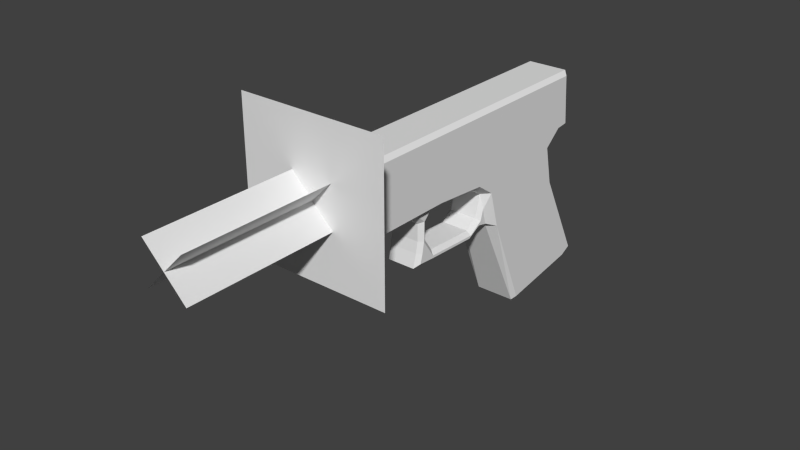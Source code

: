 # Source: itm_eq_pistol.blend  (saved by Blender 2.68.0; exported with 4.5.12 LTS)
import bpy
from mathutils import Matrix  # noqa: F401  (used for matrix-valued properties, if any)

bpy.ops.wm.read_factory_settings(use_empty=True)
scene = bpy.context.scene
scene.name = 'Scene'

# ---- collections
col_collection_1 = bpy.data.collections.new('Collection 1'); scene.collection.children.link(col_collection_1)

# ---- materials (node trees are filled in below, after node groups)
mat_material = bpy.data.materials.new('Material')
mat_material.alpha_threshold = 0.0
mat_material.use_transparent_shadow = False
mat_material.roughness = 0.5
mat_material.line_color = (0.0, 0.0, 0.0, 1.0)

# ---- material node trees

# ---- world
world_world = bpy.data.worlds.new('World'); scene.world = world_world
world_world.color = (0.05088, 0.05088, 0.05088)
world_world.use_sun_shadow = False
world_world.sun_shadow_jitter_overblur = 0.0
world_world.cycles.sampling_method = 'MANUAL'
world_world.cycles.sample_map_resolution = 256

# ---- meshes
me_circle = bpy.data.meshes.new('Circle')
me_circle.from_pydata([(0.01414, -0.01414, 0.1), (-0.01414, 0.01414, 0.1), (0.01414, -0.01414, -4.271e-09), (-0.01414, 0.01414, 4.271e-09), (-0.01414, -0.01414, 0.1), (0.01414, 0.01414, 0.1), (-0.01414, -0.01414, 3.998e-09), (0.01414, 0.01414, -3.998e-09), (0.05, 0.05, -1.128e-08), (0.05, -0.05, -1.882e-08), (-0.05, 0.05, 1.882e-08), (-0.05, -0.05, 1.128e-08)], [], [(1, 0, 2, 3), (5, 4, 6, 7), (10, 11, 9, 8)])
_uv = me_circle.uv_layers.new(name='UVMap')
_uv.uv.foreach_set('vector', [0.4, 0.004757, 0.6, 0.004757, 0.6, 0.45, 0.4, 0.45, 0.3996, -0.001418, 0.6004, -0.001418, 0.6004, 0.451, 0.3996, 0.451, 0.5, 0.9949, 0.005124, 0.5, 0.5, 0.005124, 0.9949, 0.5])
me_circle.use_remesh_preserve_volume = False
me_circle.use_remesh_preserve_attributes = False
me_circle.use_mirror_vertex_groups = False
me_circle.update()
me_cube = bpy.data.meshes.new('Cube')
me_cube.from_pydata([(-0.0136, -0.1274, -0.2339), (-0.009479, -0.0694, -0.1465), (-0.0136, -0.136, -0.1745), (-0.0136, -0.122, -0.2445), (-0.0136, -0.05848, -0.2123), (-0.009479, -0.04448, -0.1392), (-0.0136, -0.03356, -0.207), (-0.009479, -0.06716, -0.1359), (-0.009479, -0.05988, -0.1348), (-0.009479, -0.07248, -0.1264), (-0.009479, -0.0652, -0.1264), (-0.009479, -0.0708, -0.08884), (-0.009479, -0.06352, -0.09024), (-0.009479, -0.06968, -0.07316), (-0.009479, -0.06044, -0.07568), (-0.009479, -0.05288, -0.08296), (-0.009479, -0.05288, -0.07708), (-0.009479, -0.04112, -0.08296), (-0.009479, -0.04112, -0.07708), (-0.0136, 0.01544, -0.004), (-0.0136, -0.03317, -0.004), (-0.0136, 0.01544, -0.1938), (-0.0136, 0.01544, -0.1266), (-0.0136, 0.01544, -0.207), (-0.0136, -0.02488, -0.2174), (-0.0136, 0.01544, -0.2174), (-0.0136, -0.02376, -0.2277), (-0.0136, 0.01544, -0.2244), (-0.0136, -0.03636, -0.1278), (-0.0136, 0.01544, -0.1171), (-0.009479, -0.03328, -0.0908), (-0.0136, 0.01544, -0.0866), (-0.009479, -0.03328, -0.0684), (-0.0136, 0.01544, -0.05692), (-0.007575, 0.007408, -0.004), (-0.007575, -0.007153, -0.004), (-0.006175, 0.006007, 0.0001414), (-0.006175, -0.006033, -0.0001386), (-0.01651, -0.06846, -0.1492), (-0.01651, -0.133, -0.1763), (-0.01651, -0.1247, -0.233), (-0.01651, -0.1208, -0.2408), (-0.01651, -0.05942, -0.2097), (-0.01651, -0.03249, -0.2039), (-0.01651, -0.04275, -0.1417), (-0.01651, 0.01264, -0.0068), (-0.01651, 0.01264, -0.05692), (-0.01651, -0.03048, -0.0684), (-0.01651, -0.03048, -0.0068), (-0.01651, 0.01264, -0.1938), (-0.01651, 0.01264, -0.1266), (-0.01651, 0.01264, -0.207), (-0.01651, -0.02218, -0.2162), (-0.01651, 0.01264, -0.2174), (-0.01651, 0.01264, -0.2218), (-0.01651, -0.02127, -0.2247), (-0.01651, -0.03363, -0.1288), (-0.01651, 0.01264, -0.1171), (-0.01651, -0.03048, -0.09092), (-0.01651, 0.01264, -0.0866), (-0.01224, -0.05448, -0.1392), (-0.01224, -0.06569, -0.1425), (-0.01224, -0.0642, -0.1354), (-0.01224, -0.06167, -0.1372), (-0.01224, -0.06964, -0.1257), (-0.01224, -0.06803, -0.1271), (-0.01224, -0.068, -0.089), (-0.01224, -0.06625, -0.08872), (-0.01224, -0.06106, -0.07841), (-0.01224, -0.06713, -0.07676), (-0.01224, -0.05374, -0.08016), (-0.01224, -0.05313, -0.07988), (-0.01224, -0.03996, -0.08016), (-0.01224, -0.03987, -0.07988), (-0.01224, -0.03608, -0.08404), (-0.01224, -0.03608, -0.07568), (-0.0136, -0.008916, -0.004), (-0.0136, -0.004156, -0.226), (-0.009059, 0.0001275, -0.004), (-0.007659, -1.254e-05, 1.381e-06), (-0.01651, -0.008916, -0.0068), (-0.01651, -0.004311, -0.2232), (-0.006259, -1.254e-05, 1.382e-06), (-0.006259, -1.254e-05, -0.002924), (3.666e-08, -0.1274, -0.2339), (3.028e-08, -0.06352, -0.202), (1.81e-08, -0.0694, -0.1465), (2.395e-08, -0.136, -0.1745), (0.0136, -0.1274, -0.2339), (0.00948, -0.0694, -0.1465), (0.0136, -0.136, -0.1745), (3.987e-08, -0.122, -0.2445), (3.243e-08, -0.05848, -0.2123), (0.0136, -0.122, -0.2445), (0.0136, -0.05848, -0.2123), (2.848e-08, -0.03888, -0.1938), (1.59e-08, -0.04448, -0.1392), (0.00948, -0.04448, -0.1392), (3.123e-08, -0.03356, -0.207), (0.0136, -0.03356, -0.207), (1.489e-08, -0.06716, -0.1359), (0.00948, -0.06716, -0.1359), (1.455e-08, -0.05988, -0.1348), (0.00948, -0.05988, -0.1348), (1.201e-08, -0.07248, -0.1264), (0.00948, -0.07248, -0.1264), (1.201e-08, -0.0652, -0.1264), (0.00948, -0.0652, -0.1264), (5.899e-09, -0.0708, -0.08884), (0.009479, -0.0708, -0.08884), (6.321e-09, -0.06352, -0.09024), (0.009479, -0.06352, -0.09024), (1.163e-09, -0.06968, -0.07316), (0.009479, -0.06968, -0.07316), (1.924e-09, -0.06044, -0.07568), (0.009479, -0.06044, -0.07568), (4.123e-09, -0.05288, -0.08296), (0.009479, -0.05288, -0.08296), (2.347e-09, -0.05288, -0.07708), (0.009479, -0.05288, -0.07708), (4.123e-09, -0.04112, -0.08296), (0.009479, -0.04112, -0.08296), (2.347e-09, -0.04112, -0.07708), (0.009479, -0.04112, -0.07708), (0.0136, 0.01544, -0.004), (-9.292e-09, 0.01544, -0.004), (0.0136, -0.03317, -0.004), (2.848e-08, 0.01544, -0.1938), (1.21e-08, 0.01544, -0.1266), (0.0136, 0.01544, -0.1938), (0.0136, 0.01544, -0.1266), (3.123e-08, 0.01544, -0.207), (0.0136, 0.01544, -0.207), (3.363e-08, -0.02488, -0.2174), (0.0136, -0.02488, -0.2174), (3.363e-08, 0.01544, -0.2174), (0.0136, 0.01544, -0.2174), (3.61e-08, -0.02376, -0.2277), (0.0136, -0.02376, -0.2277), (3.509e-08, 0.01544, -0.2244), (0.0136, 0.01544, -0.2244), (1.244e-08, -0.03636, -0.1278), (0.0136, -0.03636, -0.1278), (1.444e-08, 0.01544, -0.1171), (0.0136, 0.01544, -0.1171), (6.491e-09, -0.03328, -0.0908), (0.009479, -0.03328, -0.0908), (5.222e-09, 0.01544, -0.0866), (0.0136, 0.01544, -0.0866), (-2.741e-10, -0.03328, -0.0684), (0.009479, -0.03328, -0.0684), (-3.741e-09, 0.01544, -0.05692), (0.0136, 0.01544, -0.05692), (0.007575, 0.007408, -0.004), (-9.292e-09, 0.008985, -0.004), (0.007575, -0.007153, -0.004), (-9.292e-09, -0.008473, -0.004), (0.006175, 0.006007, 0.0001414), (-1.054e-08, 0.007408, 0.0001414), (0.006175, -0.006033, -0.0001385), (-1.046e-08, -0.007433, -0.0001386), (0.01651, -0.06846, -0.1492), (0.01651, -0.133, -0.1763), (0.01651, -0.1247, -0.233), (0.01651, -0.1208, -0.2408), (0.01651, -0.05942, -0.2097), (0.01651, -0.03249, -0.2039), (0.01651, -0.04275, -0.1417), (0.01651, 0.01264, -0.0068), (0.01651, 0.01264, -0.05692), (0.01651, -0.03048, -0.0684), (0.01651, -0.03048, -0.0068), (0.01651, 0.01264, -0.1938), (0.01651, 0.01264, -0.1266), (0.01651, 0.01264, -0.207), (0.01651, -0.02218, -0.2162), (0.01651, 0.01264, -0.2174), (0.01651, 0.01264, -0.2218), (0.01651, -0.02127, -0.2247), (0.01651, -0.03363, -0.1288), (0.01651, 0.01264, -0.1171), (0.01651, -0.03048, -0.09092), (0.01651, 0.01264, -0.0866), (0.01224, -0.05448, -0.1392), (0.01224, -0.06569, -0.1425), (0.01224, -0.0642, -0.1354), (0.01224, -0.06167, -0.1372), (0.01224, -0.06964, -0.1257), (0.01224, -0.06803, -0.1271), (0.01224, -0.068, -0.089), (0.01224, -0.06625, -0.08872), (0.01224, -0.06106, -0.07841), (0.01224, -0.06713, -0.07676), (0.01224, -0.05374, -0.08016), (0.01224, -0.05313, -0.07988), (0.01224, -0.03996, -0.08016), (0.01224, -0.03987, -0.07988), (0.01224, -0.03608, -0.08404), (0.01224, -0.03608, -0.07568), (-1.053e-08, 0.004608, 8.859e-05), (-1.047e-08, -0.004633, -8.581e-05), (-1.053e-08, 0.005703, 8.859e-05), (-1.047e-08, -0.005465, -8.581e-05), (-9.643e-09, 0.004608, -0.002837), (-9.59e-09, -0.004633, -0.003011), (-9.643e-09, 0.005703, -0.002837), (-9.59e-09, -0.005465, -0.003011), (0.0136, -0.008916, -0.004), (-9.292e-09, -0.03317, -0.004), (0.0136, -0.004156, -0.226), (3.56e-08, -0.004156, -0.226), (0.009059, 0.0001275, -0.004), (-9.292e-09, 0.0001275, -0.004), (0.007659, -1.254e-05, 1.393e-06), (0.01651, -0.008916, -0.0068), (0.01651, -0.004311, -0.2232), (0.006259, -1.254e-05, 1.392e-06), (-1.05e-08, -1.254e-05, 1.387e-06), (0.006259, -1.254e-05, -0.002924), (-9.616e-09, -1.254e-05, -0.002924)], [], [(84, 0, 3, 91), (43, 42, 41, 40, 39, 38, 44, 56, 58, 47, 48, 80, 45, 46, 59, 57, 50, 49, 51, 53, 54, 81, 55, 52), (1, 2, 87, 86), (2, 0, 84, 87), (3, 4, 92, 91), (92, 4, 6, 98), (1, 86, 100, 7), (96, 5, 8, 102), (102, 8, 10, 106), (7, 100, 104, 9), (9, 104, 108, 11), (106, 10, 12, 110), (13, 112, 114, 14), (11, 108, 112, 13), (110, 12, 15, 116), (14, 114, 118, 16), (35, 156, 160, 37), (116, 15, 17, 120), (16, 118, 122, 18), (151, 33, 19, 125), (21, 22, 128, 127), (21, 127, 131, 23), (98, 6, 24, 133), (23, 131, 135, 25), (210, 77, 27, 139), (133, 24, 26, 137), (25, 135, 139, 27), (128, 22, 29, 143), (5, 96, 141, 28), (28, 141, 145, 30), (143, 29, 31, 147), (147, 31, 33, 151), (18, 122, 149, 32), (68, 71, 73, 75, 74, 72, 70, 67, 65, 63, 60, 61, 62, 64, 66, 69), (120, 17, 30, 145), (76, 20, 35, 78), (125, 19, 34, 154), (78, 35, 37, 79), (154, 34, 36, 158), (38, 39, 2, 1), (39, 40, 0, 2), (41, 42, 4, 3), (40, 41, 3, 0), (42, 43, 6, 4), (46, 45, 19, 33), (48, 47, 32, 20), (80, 48, 20, 76), (49, 50, 22, 21), (51, 49, 21, 23), (43, 52, 24, 6), (53, 51, 23, 25), (81, 54, 27, 77), (52, 55, 26, 24), (54, 53, 25, 27), (56, 44, 5, 28), (50, 57, 29, 22), (58, 56, 28, 30), (57, 59, 31, 29), (47, 58, 30, 32), (59, 46, 33, 31), (5, 44, 38, 1, 61, 60), (62, 61, 1, 7), (60, 63, 8, 5), (64, 62, 7, 9), (63, 65, 10, 8), (66, 64, 9, 11), (65, 67, 12, 10), (68, 69, 13, 14), (69, 66, 11, 13), (67, 70, 15, 12), (71, 68, 14, 16), (70, 72, 17, 15), (73, 71, 16, 18), (74, 75, 32, 30), (75, 73, 18, 32), (72, 74, 30, 17), (82, 199, 36, 79), (199, 201, 158, 36), (202, 200, 37, 160), (83, 219, 205, 203), (82, 200, 204, 83), (137, 26, 77, 210), (19, 76, 78, 34), (34, 78, 79, 36), (45, 80, 76, 19), (55, 81, 77, 26), (200, 82, 79, 37), (204, 206, 219, 83), (199, 82, 83, 203), (32, 149, 208, 20), (20, 208, 156, 35), (84, 91, 93, 88), (166, 175, 178, 215, 177, 176, 174, 172, 173, 180, 182, 169, 168, 214, 171, 170, 181, 179, 167, 161, 162, 163, 164, 165), (89, 86, 87, 90), (90, 87, 84, 88), (93, 91, 92, 94), (85, 92, 91, 84), (92, 98, 99, 94), (85, 95, 98, 92), (89, 101, 100, 86), (96, 102, 103, 97), (86, 100, 102, 96), (102, 106, 107, 103), (100, 104, 106, 102), (101, 105, 104, 100), (105, 109, 108, 104), (106, 110, 111, 107), (104, 108, 110, 106), (113, 115, 114, 112), (109, 113, 112, 108), (114, 118, 116, 110), (108, 112, 114, 110), (118, 122, 120, 116), (110, 116, 117, 111), (115, 119, 118, 114), (155, 159, 160, 156), (116, 120, 121, 117), (119, 123, 122, 118), (151, 125, 124, 152), (129, 127, 128, 130), (129, 132, 131, 127), (98, 133, 134, 99), (132, 136, 135, 131), (210, 139, 140, 209), (133, 137, 138, 134), (136, 140, 139, 135), (128, 143, 144, 130), (97, 142, 141, 96), (142, 146, 145, 141), (143, 147, 148, 144), (147, 151, 152, 148), (122, 149, 145, 120), (123, 150, 149, 122), (191, 192, 189, 187, 185, 184, 183, 186, 188, 190, 193, 195, 197, 198, 196, 194), (120, 145, 146, 121), (207, 211, 155, 126), (208, 212, 154, 125), (125, 154, 153, 124), (200, 204, 206, 202), (211, 213, 159, 155), (154, 158, 157, 153), (161, 89, 90, 162), (162, 90, 88, 163), (164, 93, 94, 165), (163, 88, 93, 164), (165, 94, 99, 166), (169, 152, 124, 168), (171, 126, 150, 170), (214, 207, 126, 171), (172, 129, 130, 173), (174, 132, 129, 172), (166, 99, 134, 175), (176, 136, 132, 174), (215, 209, 140, 177), (175, 134, 138, 178), (177, 140, 136, 176), (179, 142, 97, 167), (173, 130, 144, 180), (181, 146, 142, 179), (180, 144, 148, 182), (170, 150, 146, 181), (182, 148, 152, 169), (97, 183, 184, 89, 161, 167), (185, 101, 89, 184), (183, 97, 103, 186), (187, 105, 101, 185), (186, 103, 107, 188), (189, 109, 105, 187), (188, 107, 111, 190), (191, 115, 113, 192), (192, 113, 109, 189), (190, 111, 117, 193), (194, 119, 115, 191), (193, 117, 121, 195), (196, 123, 119, 194), (197, 146, 150, 198), (198, 150, 123, 196), (195, 121, 146, 197), (216, 213, 157, 199), (199, 157, 158, 201), (202, 160, 159, 200), (218, 203, 205, 219), (217, 219, 205, 201), (201, 205, 203, 199), (216, 218, 204, 200), (137, 210, 209, 138), (124, 153, 211, 207), (153, 157, 213, 211), (168, 124, 207, 214), (178, 138, 209, 215), (200, 159, 213, 216), (204, 218, 219, 206), (202, 206, 219, 217), (199, 203, 218, 216), (150, 126, 208, 149), (126, 155, 156, 208), (212, 217, 158, 154), (217, 160, 202), (208, 156, 212), (156, 160, 217, 212), (201, 158, 217)])
_uv = me_cube.uv_layers.new(name='UVMap')
_uv.uv.foreach_set('vector', [0.5789, 0.263, 0.5786, 0.2856, 0.5605, 0.2862, 0.5608, 0.2636, 0.1823, 0.5602, 0.1582, 0.4531, 0.0319, 0.21, 0.06233, 0.1942, 0.287, 0.1584, 0.3976, 0.4142, 0.4287, 0.5163, 0.4803, 0.552, 0.6305, 0.5628, 0.7197, 0.5617, 0.964, 0.5587, 0.9651, 0.6446, 0.9661, 0.7306, 0.7674, 0.733, 0.6497, 0.7344, 0.5287, 0.7359, 0.4909, 0.7364, 0.2244, 0.7396, 0.1723, 0.7402, 0.1312, 0.7407, 0.1136, 0.741, 0.107, 0.6734, 0.1004, 0.6059, 0.134, 0.6019, 0.8051, 0.2574, 0.6941, 0.2647, 0.6941, 0.242, 0.8051, 0.2417, 0.6785, 0.2858, 0.5786, 0.2856, 0.5789, 0.263, 0.6788, 0.2632, 0.6941, 0.3023, 0.8104, 0.3019, 0.8104, 0.3246, 0.6941, 0.325, 0.8104, 0.3246, 0.8104, 0.3019, 0.853, 0.3018, 0.8531, 0.3245, 0.8068, 0.264, 0.8068, 0.2483, 0.8245, 0.2488, 0.8245, 0.2644, 0.9479, 0.2696, 0.9478, 0.2854, 0.9219, 0.2853, 0.922, 0.2695, 0.601, 0.263, 0.601, 0.2472, 0.6158, 0.2471, 0.6158, 0.2629, 0.8245, 0.2644, 0.8245, 0.2488, 0.8407, 0.248, 0.8407, 0.2636, 0.8407, 0.2636, 0.8407, 0.248, 0.9035, 0.2485, 0.9035, 0.2642, 0.6158, 0.2629, 0.6158, 0.2471, 0.6758, 0.2473, 0.6758, 0.263, 0.853, 0.2478, 0.8531, 0.232, 0.8686, 0.2321, 0.8685, 0.2479, 0.9035, 0.2642, 0.9035, 0.2485, 0.9297, 0.2488, 0.9297, 0.2645, 0.8106, 0.2478, 0.8106, 0.2321, 0.8309, 0.2321, 0.8308, 0.2479, 0.8685, 0.2479, 0.8686, 0.2321, 0.8813, 0.2321, 0.8812, 0.2479, 0.6941, 0.2841, 0.6813, 0.2841, 0.6815, 0.2777, 0.6919, 0.2777, 0.8308, 0.2479, 0.8309, 0.2321, 0.85, 0.2322, 0.8499, 0.248, 0.8812, 0.2479, 0.8813, 0.2321, 0.901, 0.2322, 0.9009, 0.248, 0.84, 0.382, 0.8399, 0.3593, 0.9282, 0.3592, 0.9283, 0.3819, 0.6115, 0.3596, 0.7236, 0.3595, 0.7236, 0.3821, 0.6115, 0.3823, 0.6115, 0.3596, 0.6115, 0.3823, 0.5896, 0.3823, 0.5895, 0.3596, 0.5959, 0.2339, 0.5957, 0.2565, 0.5779, 0.2577, 0.5781, 0.2351, 0.5895, 0.3596, 0.5896, 0.3823, 0.5723, 0.3823, 0.5722, 0.3596, 0.8893, 0.2972, 0.8894, 0.2745, 0.9219, 0.2746, 0.9219, 0.2973, 0.5781, 0.2351, 0.5779, 0.2577, 0.5605, 0.2577, 0.5607, 0.2352, 0.5722, 0.3596, 0.5723, 0.3823, 0.5606, 0.3823, 0.5605, 0.3597, 0.7236, 0.3821, 0.7236, 0.3595, 0.7395, 0.3594, 0.7395, 0.3821, 0.6981, 0.3407, 0.698, 0.325, 0.7168, 0.3262, 0.717, 0.3488, 0.717, 0.3488, 0.7168, 0.3262, 0.7786, 0.3264, 0.7787, 0.3421, 0.7395, 0.3821, 0.7395, 0.3594, 0.7904, 0.3594, 0.7905, 0.3821, 0.7905, 0.3821, 0.7904, 0.3594, 0.8399, 0.3593, 0.84, 0.382, 0.802, 0.3407, 0.8019, 0.325, 0.8161, 0.3262, 0.8162, 0.3419, 0.8665, 0.3384, 0.861, 0.3707, 0.8616, 0.4246, 0.8788, 0.4398, 0.845, 0.4402, 0.8605, 0.4242, 0.8598, 0.3683, 0.8246, 0.3179, 0.6694, 0.3125, 0.6292, 0.3388, 0.6211, 0.3682, 0.6073, 0.3228, 0.636, 0.3285, 0.6751, 0.3059, 0.8234, 0.3108, 0.8729, 0.3137, 0.7921, 0.325, 0.7922, 0.3407, 0.7787, 0.3421, 0.7786, 0.3264, 0.8967, 0.3249, 0.8561, 0.325, 0.8996, 0.3147, 0.9118, 0.3172, 0.9374, 0.3021, 0.9375, 0.3247, 0.924, 0.3147, 0.9266, 0.3021, 0.9363, 0.3322, 0.9241, 0.3316, 0.9261, 0.325, 0.9362, 0.3253, 0.6941, 0.2913, 0.6814, 0.2913, 0.6836, 0.2841, 0.6939, 0.2842, 0.8068, 0.2692, 0.6994, 0.2695, 0.6941, 0.2647, 0.8051, 0.2574, 0.6753, 0.2911, 0.5799, 0.2909, 0.5786, 0.2856, 0.6785, 0.2858, 0.6976, 0.2974, 0.8099, 0.2971, 0.8104, 0.3019, 0.6941, 0.3023, 0.5799, 0.2909, 0.5667, 0.2913, 0.5605, 0.2862, 0.5786, 0.2856, 0.8099, 0.2971, 0.856, 0.2969, 0.853, 0.3018, 0.8104, 0.3019, 0.8403, 0.3544, 0.9239, 0.3543, 0.9282, 0.3592, 0.8399, 0.3593, 0.9193, 0.3535, 0.8162, 0.3541, 0.8162, 0.3419, 0.9241, 0.3482, 0.9645, 0.6499, 0.9634, 0.5623, 0.9758, 0.5512, 0.977, 0.6497, 0.6119, 0.3546, 0.724, 0.3545, 0.7236, 0.3595, 0.6115, 0.3596, 0.5899, 0.3547, 0.6119, 0.3546, 0.6115, 0.3596, 0.5895, 0.3596, 0.167, 0.5638, 0.1178, 0.6063, 0.1142, 0.5954, 0.1556, 0.5596, 0.5726, 0.3547, 0.5899, 0.3547, 0.5895, 0.3596, 0.5722, 0.3596, 0.8903, 0.2696, 0.9184, 0.2697, 0.9219, 0.2746, 0.8894, 0.2745, 0.5797, 0.263, 0.5654, 0.263, 0.5605, 0.2577, 0.5779, 0.2577, 0.5652, 0.3547, 0.5726, 0.3547, 0.5722, 0.3596, 0.5605, 0.3597, 0.7152, 0.3541, 0.6941, 0.3527, 0.6981, 0.3407, 0.717, 0.3488, 0.724, 0.3545, 0.7399, 0.3545, 0.7395, 0.3594, 0.7236, 0.3595, 0.7784, 0.3543, 0.7152, 0.3541, 0.717, 0.3488, 0.7787, 0.3421, 0.7399, 0.3545, 0.7908, 0.3544, 0.7904, 0.3594, 0.7395, 0.3594, 0.8162, 0.3541, 0.7784, 0.3543, 0.7787, 0.3421, 0.8162, 0.3419, 0.7908, 0.3544, 0.8403, 0.3544, 0.8399, 0.3593, 0.7904, 0.3594, 0.6227, 0.4088, 0.6102, 0.4159, 0.5785, 0.3119, 0.5921, 0.3079, 0.6073, 0.3228, 0.6211, 0.3682, 0.8251, 0.2695, 0.8133, 0.2692, 0.8068, 0.264, 0.8245, 0.2644, 0.6211, 0.3682, 0.6292, 0.3388, 0.6401, 0.346, 0.6227, 0.4088, 0.8417, 0.2687, 0.8251, 0.2695, 0.8245, 0.2644, 0.8407, 0.2636, 0.6292, 0.3388, 0.6694, 0.3125, 0.6738, 0.324, 0.6401, 0.346, 0.9031, 0.2692, 0.8417, 0.2687, 0.8407, 0.2636, 0.9035, 0.2642, 0.615, 0.2424, 0.6788, 0.2426, 0.6758, 0.2473, 0.6158, 0.2471, 0.8665, 0.3384, 0.8729, 0.3137, 0.8885, 0.3032, 0.8787, 0.3408, 0.9235, 0.2694, 0.9031, 0.2692, 0.9035, 0.2642, 0.9297, 0.2645, 0.8068, 0.2274, 0.8306, 0.2275, 0.8309, 0.2321, 0.8106, 0.2321, 0.861, 0.3707, 0.8665, 0.3384, 0.8787, 0.3408, 0.8735, 0.3716, 0.8306, 0.2275, 0.853, 0.2276, 0.85, 0.2322, 0.8309, 0.2321, 0.8616, 0.4246, 0.861, 0.3707, 0.8735, 0.3716, 0.874, 0.4194, 0.8677, 0.2973, 0.8816, 0.2973, 0.8934, 0.302, 0.856, 0.3021, 0.8788, 0.4398, 0.8616, 0.4246, 0.874, 0.4194, 0.9095, 0.4508, 0.8605, 0.4242, 0.845, 0.4402, 0.819, 0.4519, 0.8503, 0.4196, 0.9344, 0.2958, 0.9421, 0.2933, 0.9445, 0.2956, 0.9344, 0.2981, 0.9421, 0.2933, 0.9439, 0.2854, 0.9468, 0.2854, 0.9445, 0.2956, 0.9252, 0.2854, 0.9267, 0.2933, 0.9243, 0.2957, 0.9219, 0.2854, 0.9333, 0.3543, 0.9332, 0.3439, 0.9428, 0.3439, 0.941, 0.3518, 0.9318, 0.3322, 0.9396, 0.3322, 0.9397, 0.3371, 0.9319, 0.3371, 0.8568, 0.2971, 0.8568, 0.2744, 0.8894, 0.2745, 0.8893, 0.2972, 0.9375, 0.3247, 0.8967, 0.3249, 0.9118, 0.3172, 0.924, 0.3147, 0.9485, 0.3322, 0.9363, 0.3322, 0.9362, 0.3253, 0.9463, 0.325, 0.9655, 0.7374, 0.9645, 0.6499, 0.977, 0.6497, 0.9782, 0.7486, 0.8621, 0.2695, 0.8903, 0.2696, 0.8894, 0.2745, 0.8568, 0.2744, 0.9267, 0.2933, 0.9344, 0.2958, 0.9344, 0.2981, 0.9243, 0.2957, 0.9255, 0.3518, 0.9241, 0.3439, 0.9332, 0.3439, 0.9333, 0.3543, 0.9241, 0.3322, 0.9318, 0.3322, 0.9319, 0.3371, 0.9242, 0.3371, 0.8162, 0.3419, 0.8161, 0.3262, 0.9239, 0.3257, 0.9241, 0.3482, 0.8561, 0.325, 0.856, 0.3023, 0.8974, 0.3022, 0.8996, 0.3147, 0.5789, 0.263, 0.5608, 0.2636, 0.5605, 0.2862, 0.5786, 0.2856, 0.1823, 0.5602, 0.134, 0.6019, 0.1004, 0.6059, 0.107, 0.6734, 0.1136, 0.741, 0.1312, 0.7407, 0.1723, 0.7402, 0.2244, 0.7396, 0.4909, 0.7364, 0.5287, 0.7359, 0.6497, 0.7344, 0.7674, 0.733, 0.9661, 0.7306, 0.9651, 0.6446, 0.964, 0.5587, 0.7197, 0.5617, 0.6305, 0.5628, 0.4803, 0.552, 0.4287, 0.5163, 0.3976, 0.4142, 0.287, 0.1584, 0.06233, 0.1942, 0.0319, 0.21, 0.1582, 0.4531, 0.8051, 0.2574, 0.8051, 0.2417, 0.6941, 0.242, 0.6941, 0.2647, 0.6785, 0.2858, 0.6788, 0.2632, 0.5789, 0.263, 0.5786, 0.2856, 0.6941, 0.3023, 0.6941, 0.325, 0.8104, 0.3246, 0.8104, 0.3019, 0.7374, 0.2695, 0.7364, 0.2888, 0.8555, 0.2968, 0.8568, 0.2769, 0.8104, 0.3246, 0.8531, 0.3245, 0.853, 0.3018, 0.8104, 0.3019, 0.7374, 0.2695, 0.6941, 0.2732, 0.6945, 0.2969, 0.7364, 0.2888, 0.8068, 0.264, 0.8245, 0.2644, 0.8245, 0.2488, 0.8068, 0.2483, 0.9479, 0.2696, 0.922, 0.2695, 0.9219, 0.2853, 0.9478, 0.2854, 0.6941, 0.2981, 0.6761, 0.301, 0.6737, 0.3131, 0.68, 0.3393, 0.601, 0.263, 0.6158, 0.2629, 0.6158, 0.2471, 0.601, 0.2472, 0.6761, 0.301, 0.6606, 0.2914, 0.66, 0.3036, 0.6737, 0.3131, 0.8245, 0.2644, 0.8407, 0.2636, 0.8407, 0.248, 0.8245, 0.2488, 0.8407, 0.2636, 0.9035, 0.2642, 0.9035, 0.2485, 0.8407, 0.248, 0.6158, 0.2629, 0.6758, 0.263, 0.6758, 0.2473, 0.6158, 0.2471, 0.6606, 0.2914, 0.5976, 0.2913, 0.5994, 0.3036, 0.66, 0.3036, 0.853, 0.2478, 0.8685, 0.2479, 0.8686, 0.2321, 0.8531, 0.232, 0.9035, 0.2642, 0.9297, 0.2645, 0.9297, 0.2488, 0.9035, 0.2485, 0.5748, 0.3076, 0.5766, 0.3204, 0.5864, 0.3209, 0.5994, 0.3036, 0.5976, 0.2913, 0.5713, 0.292, 0.5748, 0.3076, 0.5994, 0.3036, 0.5766, 0.3204, 0.5757, 0.3401, 0.5855, 0.3405, 0.5864, 0.3209, 0.8106, 0.2478, 0.8308, 0.2479, 0.8309, 0.2321, 0.8106, 0.2321, 0.8685, 0.2479, 0.8812, 0.2479, 0.8813, 0.2321, 0.8686, 0.2321, 0.6941, 0.2841, 0.6919, 0.2777, 0.6815, 0.2777, 0.6813, 0.2841, 0.8308, 0.2479, 0.8499, 0.248, 0.85, 0.2322, 0.8309, 0.2321, 0.8812, 0.2479, 0.9009, 0.248, 0.901, 0.2322, 0.8813, 0.2321, 0.84, 0.382, 0.9283, 0.3819, 0.9282, 0.3592, 0.8399, 0.3593, 0.6115, 0.3596, 0.6115, 0.3823, 0.7236, 0.3821, 0.7236, 0.3595, 0.6115, 0.3596, 0.5895, 0.3596, 0.5896, 0.3823, 0.6115, 0.3823, 0.5959, 0.2339, 0.5781, 0.2351, 0.5779, 0.2577, 0.5957, 0.2565, 0.5895, 0.3596, 0.5722, 0.3596, 0.5723, 0.3823, 0.5896, 0.3823, 0.8893, 0.2972, 0.9219, 0.2973, 0.9219, 0.2746, 0.8894, 0.2745, 0.5781, 0.2351, 0.5607, 0.2352, 0.5605, 0.2577, 0.5779, 0.2577, 0.5722, 0.3596, 0.5605, 0.3597, 0.5606, 0.3823, 0.5723, 0.3823, 0.7236, 0.3821, 0.7395, 0.3821, 0.7395, 0.3594, 0.7236, 0.3595, 0.6981, 0.3407, 0.717, 0.3488, 0.7168, 0.3262, 0.698, 0.325, 0.717, 0.3488, 0.7787, 0.3421, 0.7786, 0.3264, 0.7168, 0.3262, 0.7395, 0.3821, 0.7905, 0.3821, 0.7904, 0.3594, 0.7395, 0.3594, 0.7905, 0.3821, 0.84, 0.382, 0.8399, 0.3593, 0.7904, 0.3594, 0.5757, 0.3401, 0.5605, 0.3525, 0.598, 0.3543, 0.5855, 0.3405, 0.802, 0.3407, 0.8162, 0.3419, 0.8161, 0.3262, 0.8019, 0.325, 0.8665, 0.3384, 0.8729, 0.3137, 0.8234, 0.3108, 0.6751, 0.3059, 0.636, 0.3285, 0.6073, 0.3228, 0.6211, 0.3682, 0.6292, 0.3388, 0.6694, 0.3125, 0.8246, 0.3179, 0.8598, 0.3683, 0.8605, 0.4242, 0.845, 0.4402, 0.8788, 0.4398, 0.8616, 0.4246, 0.861, 0.3707, 0.7921, 0.325, 0.7786, 0.3264, 0.7787, 0.3421, 0.7922, 0.3407, 0.8967, 0.3249, 0.9118, 0.3172, 0.8996, 0.3147, 0.8561, 0.325, 0.0, 0.0, 0.0, 0.0, 0.0, 0.0, 0.0, 0.0, 0.9374, 0.3021, 0.9266, 0.3021, 0.924, 0.3147, 0.9375, 0.3247, 0.6814, 0.2728, 0.6813, 0.2777, 0.6892, 0.2777, 0.6893, 0.2728, 0.9363, 0.3322, 0.9362, 0.3253, 0.9261, 0.325, 0.9241, 0.3316, 0.6941, 0.2913, 0.6939, 0.2842, 0.6836, 0.2841, 0.6814, 0.2913, 0.8068, 0.2692, 0.8051, 0.2574, 0.6941, 0.2647, 0.6994, 0.2695, 0.6753, 0.2911, 0.6785, 0.2858, 0.5786, 0.2856, 0.5799, 0.2909, 0.6976, 0.2974, 0.6941, 0.3023, 0.8104, 0.3019, 0.8099, 0.2971, 0.5799, 0.2909, 0.5786, 0.2856, 0.5605, 0.2862, 0.5667, 0.2913, 0.8099, 0.2971, 0.8104, 0.3019, 0.853, 0.3018, 0.856, 0.2969, 0.8403, 0.3544, 0.8399, 0.3593, 0.9282, 0.3592, 0.9239, 0.3543, 0.9193, 0.3535, 0.9241, 0.3482, 0.8162, 0.3419, 0.8162, 0.3541, 0.9645, 0.6499, 0.977, 0.6497, 0.9758, 0.5512, 0.9634, 0.5623, 0.6119, 0.3546, 0.6115, 0.3596, 0.7236, 0.3595, 0.724, 0.3545, 0.5899, 0.3547, 0.5895, 0.3596, 0.6115, 0.3596, 0.6119, 0.3546, 0.167, 0.5638, 0.1556, 0.5596, 0.1142, 0.5954, 0.1178, 0.6063, 0.5726, 0.3547, 0.5722, 0.3596, 0.5895, 0.3596, 0.5899, 0.3547, 0.8903, 0.2696, 0.8894, 0.2745, 0.9219, 0.2746, 0.9184, 0.2697, 0.5797, 0.263, 0.5779, 0.2577, 0.5605, 0.2577, 0.5654, 0.263, 0.5652, 0.3547, 0.5605, 0.3597, 0.5722, 0.3596, 0.5726, 0.3547, 0.7152, 0.3541, 0.717, 0.3488, 0.6981, 0.3407, 0.6941, 0.3527, 0.724, 0.3545, 0.7236, 0.3595, 0.7395, 0.3594, 0.7399, 0.3545, 0.7784, 0.3543, 0.7787, 0.3421, 0.717, 0.3488, 0.7152, 0.3541, 0.7399, 0.3545, 0.7395, 0.3594, 0.7904, 0.3594, 0.7908, 0.3544, 0.8162, 0.3541, 0.8162, 0.3419, 0.7787, 0.3421, 0.7784, 0.3543, 0.7908, 0.3544, 0.7904, 0.3594, 0.8399, 0.3593, 0.8403, 0.3544, 0.6227, 0.4088, 0.6211, 0.3682, 0.6073, 0.3228, 0.5921, 0.3079, 0.5785, 0.3119, 0.6102, 0.4159, 0.8251, 0.2695, 0.8245, 0.2644, 0.8068, 0.264, 0.8133, 0.2692, 0.6211, 0.3682, 0.6227, 0.4088, 0.6401, 0.346, 0.6292, 0.3388, 0.8417, 0.2687, 0.8407, 0.2636, 0.8245, 0.2644, 0.8251, 0.2695, 0.6292, 0.3388, 0.6401, 0.346, 0.6738, 0.324, 0.6694, 0.3125, 0.9031, 0.2692, 0.9035, 0.2642, 0.8407, 0.2636, 0.8417, 0.2687, 0.615, 0.2424, 0.6158, 0.2471, 0.6758, 0.2473, 0.6788, 0.2426, 0.8665, 0.3384, 0.8787, 0.3408, 0.8885, 0.3032, 0.8729, 0.3137, 0.9235, 0.2694, 0.9297, 0.2645, 0.9035, 0.2642, 0.9031, 0.2692, 0.8068, 0.2274, 0.8106, 0.2321, 0.8309, 0.2321, 0.8306, 0.2275, 0.861, 0.3707, 0.8735, 0.3716, 0.8787, 0.3408, 0.8665, 0.3384, 0.8306, 0.2275, 0.8309, 0.2321, 0.85, 0.2322, 0.853, 0.2276, 0.8616, 0.4246, 0.874, 0.4194, 0.8735, 0.3716, 0.861, 0.3707, 0.8677, 0.2973, 0.856, 0.3021, 0.8934, 0.302, 0.8816, 0.2973, 0.8788, 0.4398, 0.9095, 0.4508, 0.874, 0.4194, 0.8616, 0.4246, 0.8605, 0.4242, 0.8503, 0.4196, 0.819, 0.4519, 0.845, 0.4402, 0.9344, 0.2958, 0.9344, 0.2981, 0.9445, 0.2956, 0.9421, 0.2933, 0.9421, 0.2933, 0.9445, 0.2956, 0.9468, 0.2854, 0.9439, 0.2854, 0.9252, 0.2854, 0.9219, 0.2854, 0.9243, 0.2957, 0.9267, 0.2933, 0.9333, 0.3543, 0.941, 0.3518, 0.9428, 0.3439, 0.9332, 0.3439, 0.9333, 0.339, 0.9332, 0.3439, 0.9428, 0.3439, 0.9429, 0.339, 0.6816, 0.2679, 0.6816, 0.2728, 0.6892, 0.2728, 0.6893, 0.2679, 0.9318, 0.3322, 0.9319, 0.3371, 0.9397, 0.3371, 0.9396, 0.3322, 0.8568, 0.2971, 0.8893, 0.2972, 0.8894, 0.2745, 0.8568, 0.2744, 0.9375, 0.3247, 0.924, 0.3147, 0.9118, 0.3172, 0.8967, 0.3249, 0.9485, 0.3322, 0.9463, 0.325, 0.9362, 0.3253, 0.9363, 0.3322, 0.9655, 0.7374, 0.9782, 0.7486, 0.977, 0.6497, 0.9645, 0.6499, 0.8621, 0.2695, 0.8568, 0.2744, 0.8894, 0.2745, 0.8903, 0.2696, 0.9267, 0.2933, 0.9243, 0.2957, 0.9344, 0.2981, 0.9344, 0.2958, 0.9255, 0.3518, 0.9333, 0.3543, 0.9332, 0.3439, 0.9241, 0.3439, 0.9242, 0.339, 0.9241, 0.3439, 0.9332, 0.3439, 0.9333, 0.339, 0.9241, 0.3322, 0.9242, 0.3371, 0.9319, 0.3371, 0.9318, 0.3322, 0.8162, 0.3419, 0.9241, 0.3482, 0.9239, 0.3257, 0.8161, 0.3262, 0.8561, 0.325, 0.8996, 0.3147, 0.8974, 0.3022, 0.856, 0.3023, 0.9158, 0.2479, 0.916, 0.2412, 0.9036, 0.241, 0.901, 0.248, 0.916, 0.2412, 0.9285, 0.2414, 0.9252, 0.2413, 0.0, 0.0, 0.0, 0.0, 0.0, 0.0, 0.9302, 0.2479, 0.9285, 0.2414, 0.916, 0.2412, 0.9158, 0.2479, 0.9429, 0.339, 0.9457, 0.3389, 0.9333, 0.339])
me_cube.materials.append(mat_material)
me_cube.use_remesh_preserve_volume = False
me_cube.use_remesh_preserve_attributes = False
me_cube.use_mirror_vertex_groups = False
me_cube.update()

# ---- objects
ob_muzzle_flash = bpy.data.objects.new('muzzle_flash', me_circle)
ob_itm_eq_pistol = bpy.data.objects.new('itm_eq_pistol', me_cube)

# ---- transforms, parenting, visibility, modifiers, constraints
ob_muzzle_flash.location = (0.0, 0.0, 0.0)
ob_muzzle_flash.rotation_euler = (1.571, 2.22e-16, 2.22e-16)
ob_muzzle_flash.lineart.crease_threshold = 0.0
ob_itm_eq_pistol.location = (0.0, 0.0, 0.0)
ob_itm_eq_pistol.rotation_euler = (1.571, 2.22e-16, 2.22e-16)
ob_itm_eq_pistol.lock_rotations_4d = False
ob_itm_eq_pistol.empty_display_type = 'ARROWS'
ob_itm_eq_pistol.lineart.crease_threshold = 0.0

# ---- collection membership
col_collection_1.objects.link(ob_muzzle_flash)
col_collection_1.objects.link(ob_itm_eq_pistol)

# ---- scene / render settings (as saved in the file)
scene.frame_start = 1; scene.frame_end = 250; scene.frame_set(1)
scene.render.engine = 'BLENDER_EEVEE_NEXT'
scene.render.image_settings.color_mode = 'RGB'
scene.render.image_settings.compression = 90
scene.render.resolution_percentage = 50
scene.render.dither_intensity = 0.0
scene.render.bake_margin = 2
scene.cycles.use_denoising = False
scene.cycles.samples = 10
scene.cycles.sampling_pattern = 'TABULATED_SOBOL'
scene.cycles.light_sampling_threshold = 0.0
scene.cycles.use_adaptive_sampling = False
scene.cycles.use_light_tree = False
scene.cycles.blur_glossy = 0.0
scene.cycles.volume_bounces = 1
scene.cycles.pixel_filter_type = 'GAUSSIAN'
scene.cycles.sample_clamp_indirect = 0.0
scene.view_settings.view_transform = 'Standard'
bpy.context.view_layer.update()

# ---- added for rendering (the .blend has no active camera and no usable light): camera, sun
cam_auto = bpy.data.cameras.new('AutoCamera')
cam_auto.lens = 50.0
cam_auto.sensor_width = 36.0
cam_auto.clip_end = 1000.0
ob_auto_camera = bpy.data.objects.new('AutoCamera', cam_auto)
scene.collection.objects.link(ob_auto_camera)
ob_auto_camera.location = (0.373891, -0.376409, 0.256095)
ob_auto_camera.rotation_euler = (1.09748, -7.21219e-08, 0.694738)
scene.camera = ob_auto_camera
light_auto_sun = bpy.data.lights.new('AutoSun', 'SUN')
light_auto_sun.energy = 3.0
light_auto_sun.angle = 0.0523599
ob_auto_sun = bpy.data.objects.new('AutoSun', light_auto_sun)
scene.collection.objects.link(ob_auto_sun)
ob_auto_sun.rotation_euler = (0.872665, 0.174533, 0.523599)
bpy.context.view_layer.update()
